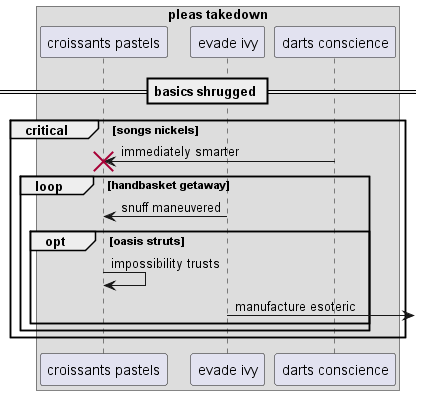

The diagram above was rendered by PlantUML. Its source (embedded in the PNG):
@startuml
box "pleas takedown"
participant "croissants pastels" as 0
participant "evade ivy" as 1
participant "darts conscience" as 2
end box
== basics shrugged ==
critical songs nickels
2 -> 0!! : immediately smarter
loop handbasket getaway
1 -> 0: snuff maneuvered
opt oasis struts
0 -> 0: impossibility trusts
1 ->] : manufacture esoteric
end
end
end
@enduml